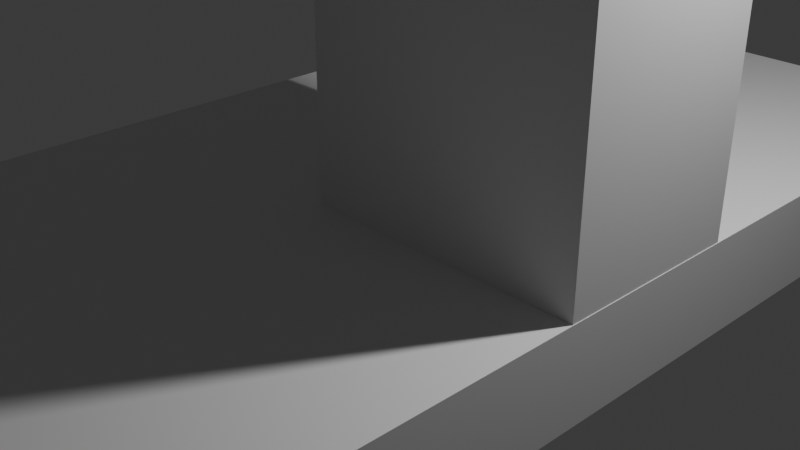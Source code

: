 # Source: side_block.blend  (saved by Blender 4.3.34; exported with 4.5.12 LTS)
import bpy
from mathutils import Matrix  # noqa: F401  (used for matrix-valued properties, if any)

bpy.ops.wm.read_factory_settings(use_empty=True)
scene = bpy.context.scene
scene.name = 'Scene'

# ---- collections
col_collection = bpy.data.collections.new('Collection'); scene.collection.children.link(col_collection)

# ---- materials (node trees are filled in below, after node groups)
mat_material = bpy.data.materials.new('Material')
mat_material.alpha_threshold = 0.0
mat_material.roughness = 0.5
mat_material.line_color = (0.0, 0.0, 0.0, 1.0)

# ---- material node trees
mat_material.use_nodes = True; mat_material.node_tree.nodes.clear()
_N = mat_material.node_tree.nodes; _L = mat_material.node_tree.links
n0 = _N.new('ShaderNodeOutputMaterial'); n0.name = 'Material Output'; n0.location = (300, 300)
n1 = _N.new('ShaderNodeBsdfPrincipled'); n1.name = 'Principled BSDF'; n1.location = (10, 300)
n1.inputs[3].default_value = 1.45
_L.new(n1.outputs[0], n0.inputs[0])
n0.is_active_output = True

# ---- world
world_world = bpy.data.worlds.new('World'); scene.world = world_world
world_world.use_nodes = True; world_world.node_tree.nodes.clear()
_N = world_world.node_tree.nodes; _L = world_world.node_tree.links
n0 = _N.new('ShaderNodeOutputWorld'); n0.name = 'World Output'; n0.location = (300, 300)
n1 = _N.new('ShaderNodeBackground'); n1.name = 'Background'; n1.location = (10, 300)
n1.inputs[0].default_value = (0.05088, 0.05088, 0.05088, 1.0)
_L.new(n1.outputs[0], n0.inputs[0])
n0.is_active_output = True
world_world.color = (0.05088, 0.05088, 0.05088)
world_world.sun_shadow_jitter_overblur = 0.0

# ---- cameras
cam_camera = bpy.data.cameras.new('Camera')
cam_camera.clip_end = 100.0
cam_camera.ortho_scale = 7.314

# ---- lights
light_light = bpy.data.lights.new('Light', 'POINT')
light_light.energy = 1000.0
light_light.shadow_soft_size = 0.1

# ---- meshes
me_cube = bpy.data.meshes.new('Cube')
me_cube.from_pydata([(1.0, 1.0, 1.0), (1.0, 1.0, -1.0), (1.0, -1.0, 1.0), (1.0, -1.0, -1.0), (-1.0, 1.0, 1.0), (-1.0, 1.0, -1.0), (-1.0, -1.0, 1.0), (-1.0, -1.0, -1.0)], [], [(0, 4, 6, 2), (3, 2, 6, 7), (7, 6, 4, 5), (5, 1, 3, 7), (1, 0, 2, 3), (5, 4, 0, 1)])
_uv = me_cube.uv_layers.new(name='UVMap')
_uv.uv.foreach_set('vector', [0.625, 0.5, 0.875, 0.5, 0.875, 0.75, 0.625, 0.75, 0.375, 0.75, 0.625, 0.75, 0.625, 1.0, 0.375, 1.0, 0.375, 0.0, 0.625, 0.0, 0.625, 0.25, 0.375, 0.25, 0.125, 0.5, 0.375, 0.5, 0.375, 0.75, 0.125, 0.75, 0.375, 0.5, 0.625, 0.5, 0.625, 0.75, 0.375, 0.75, 0.375, 0.25, 0.625, 0.25, 0.625, 0.5, 0.375, 0.5])
me_cube.materials.append(mat_material)
me_cube.use_mirror_vertex_groups = False
me_cube.update()
me_cube_001 = bpy.data.meshes.new('Cube.001')
me_cube_001.from_pydata([(-1.0, -1.0, -1.0), (-1.0, -1.0, 1.0), (-1.0, 1.0, -1.0), (-1.0, 1.0, 1.0), (1.0, -1.0, -1.0), (1.0, -1.0, 1.0), (1.0, 1.0, -1.0), (1.0, 1.0, 1.0)], [], [(0, 1, 3, 2), (2, 3, 7, 6), (6, 7, 5, 4), (4, 5, 1, 0), (2, 6, 4, 0), (7, 3, 1, 5)])
_uv = me_cube_001.uv_layers.new(name='UVMap')
_uv.uv.foreach_set('vector', [0.375, 0.0, 0.625, 0.0, 0.625, 0.25, 0.375, 0.25, 0.375, 0.25, 0.625, 0.25, 0.625, 0.5, 0.375, 0.5, 0.375, 0.5, 0.625, 0.5, 0.625, 0.75, 0.375, 0.75, 0.375, 0.75, 0.625, 0.75, 0.625, 1.0, 0.375, 1.0, 0.125, 0.5, 0.375, 0.5, 0.375, 0.75, 0.125, 0.75, 0.625, 0.5, 0.875, 0.5, 0.875, 0.75, 0.625, 0.75])
me_cube_001.update()

# ---- objects
ob_cube = bpy.data.objects.new('Cube', me_cube)
ob_light = bpy.data.objects.new('Light', light_light)
ob_camera = bpy.data.objects.new('Camera', cam_camera)
ob_cube_001 = bpy.data.objects.new('Cube.001', me_cube_001)

# ---- transforms, parenting, visibility, modifiers, constraints
ob_cube.location = (0.0, 0.0, 0.0)
ob_cube.rotation_euler = (1.571, 0.0, 0.0)
ob_cube.scale = (3.0, 0.5, 6.0)
ob_cube.lock_rotations_4d = False
ob_cube.empty_display_type = 'ARROWS'
ob_cube.lineart.crease_threshold = 0.0
ob_light.location = (4.076, 1.005, 5.904)
ob_light.rotation_euler = (0.6503, 0.05522, 1.866)
ob_light.lock_rotations_4d = False
ob_light.empty_display_type = 'ARROWS'
ob_light.color = (0.0, 0.0, 0.0, 0.0)
ob_light.lineart.crease_threshold = 0.0
ob_camera.location = (7.359, -6.926, 4.958)
ob_camera.rotation_euler = (1.109, 0.0, 0.8149)
ob_camera.lock_rotations_4d = False
ob_camera.empty_display_type = 'ARROWS'
ob_camera.color = (0.0, 0.0, 0.0, 0.0)
ob_camera.display_type = 'WIRE'
ob_camera.lineart.crease_threshold = 0.0
ob_cube_001.location = (1.494, 0.0, 5.726)
ob_cube_001.scale = (1.5, 1.0, -5.243)

# ---- collection membership
col_collection.objects.link(ob_cube)
col_collection.objects.link(ob_light)
col_collection.objects.link(ob_camera)
col_collection.objects.link(ob_cube_001)

# ---- scene / render settings (as saved in the file)
scene.camera = ob_camera
scene.frame_start = 1; scene.frame_end = 250; scene.frame_set(1)
scene.render.engine = 'BLENDER_EEVEE_NEXT'
bpy.context.view_layer.update()
